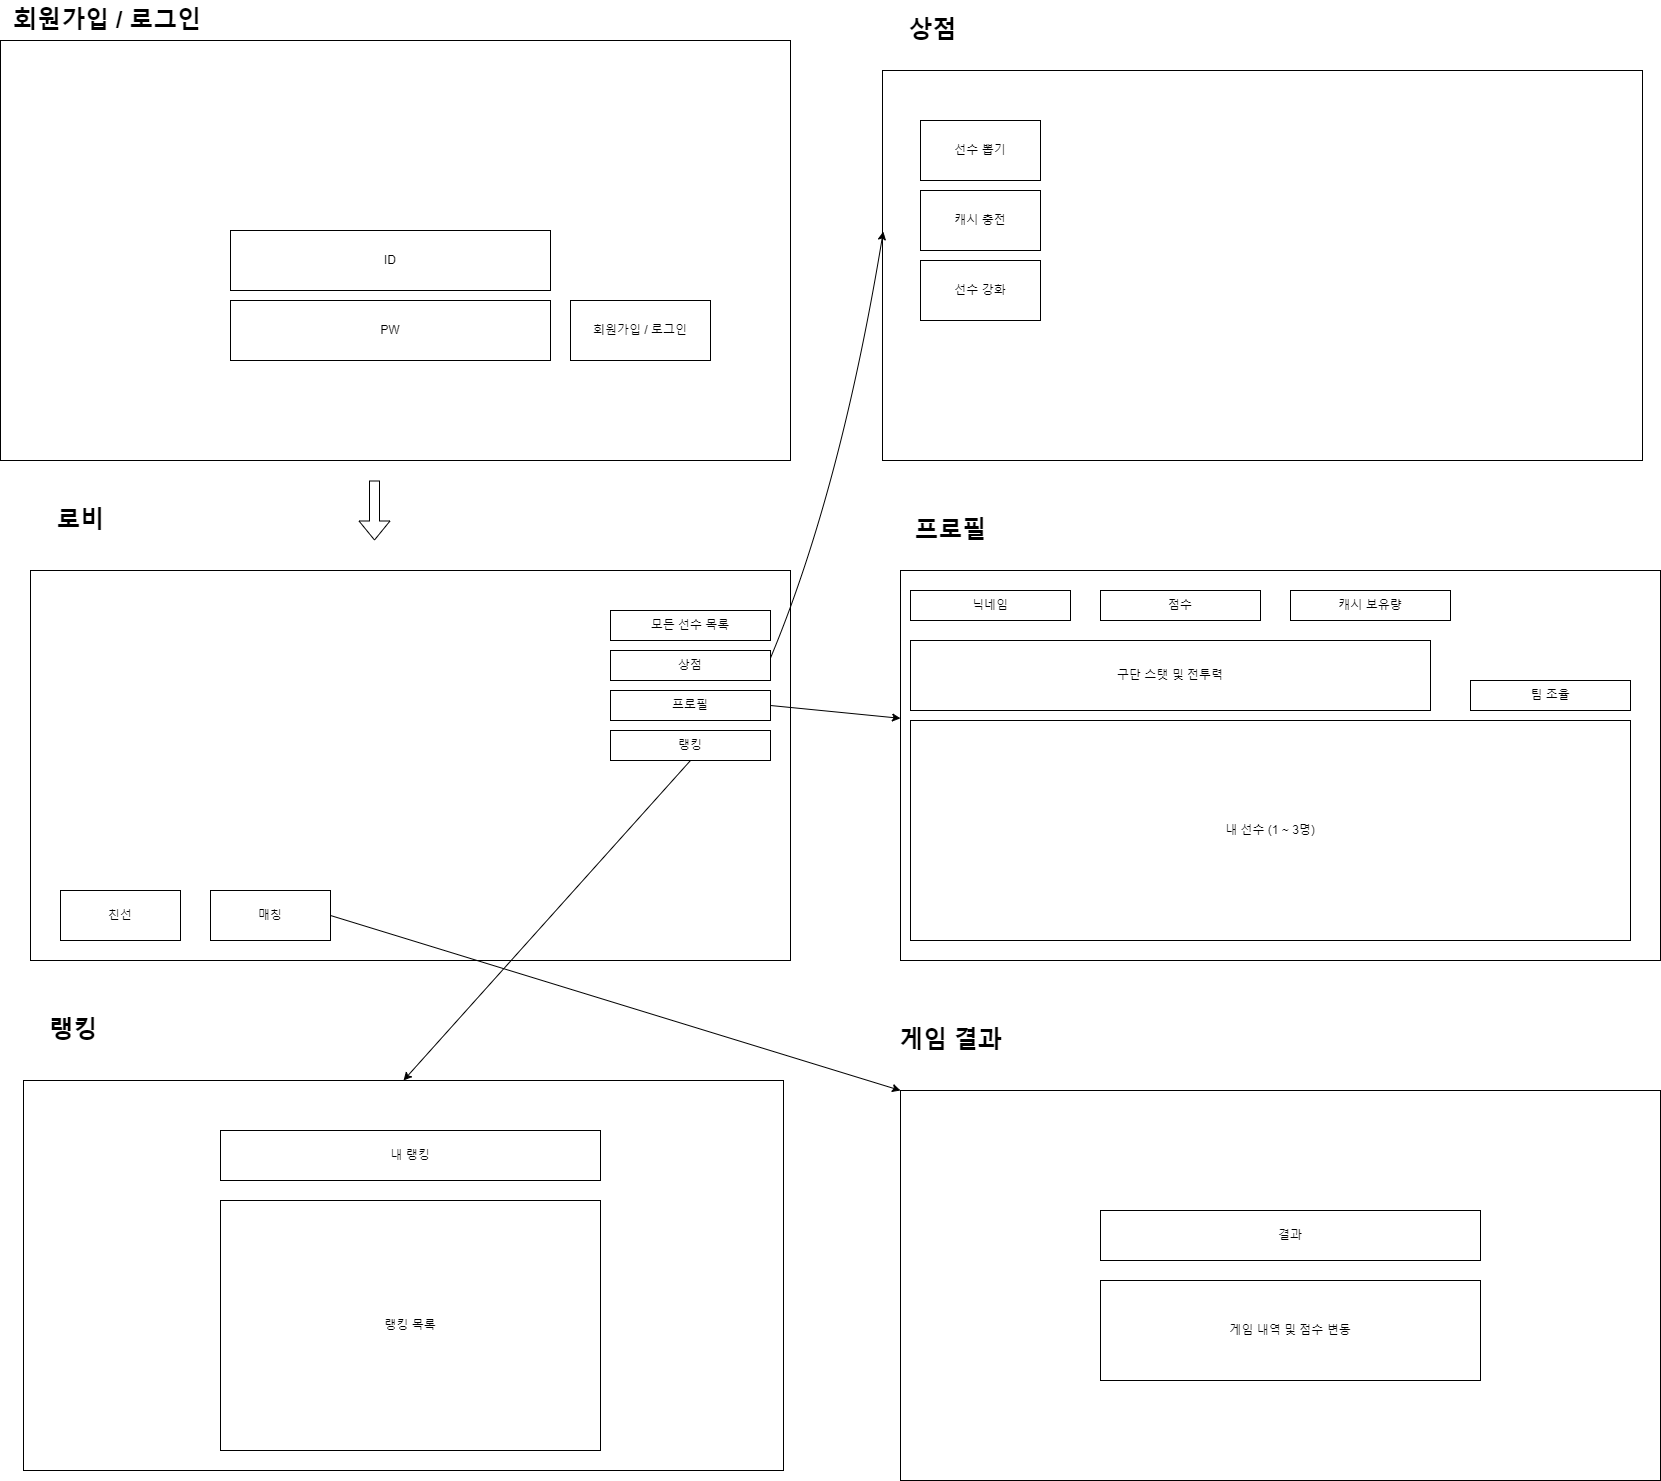

The diagram above was exported from draw.io. Its source (the exported page's mxGraphModel, read from the mxfile embedded in the PNG):
<mxGraphModel dx="1760" dy="3954" grid="1" gridSize="10" guides="1" tooltips="1" connect="1" arrows="1" fold="1" page="1" pageScale="1" pageWidth="826" pageHeight="1169" background="none" math="0" shadow="0">
  <root>
    <mxCell id="0" />
    <mxCell id="1" parent="0" />
    <mxCell id="5w-0mj-VXAfNIU_-GPcy-61" value="&amp;nbsp;&lt;span style=&quot;background-color: initial;&quot;&gt;&amp;nbsp;회원가입 / 로그인&lt;/span&gt;" style="text;strokeColor=none;fillColor=none;html=1;fontSize=24;fontStyle=1;verticalAlign=middle;align=center;" vertex="1" parent="1">
      <mxGeometry x="60" y="-2330" width="100" height="40" as="geometry" />
    </mxCell>
    <mxCell id="5w-0mj-VXAfNIU_-GPcy-62" value="" style="rounded=0;whiteSpace=wrap;html=1;" vertex="1" parent="1">
      <mxGeometry x="10" y="-2290" width="790" height="420" as="geometry" />
    </mxCell>
    <mxCell id="5w-0mj-VXAfNIU_-GPcy-64" value="PW" style="rounded=0;whiteSpace=wrap;html=1;" vertex="1" parent="1">
      <mxGeometry x="240" y="-2030" width="320" height="60" as="geometry" />
    </mxCell>
    <mxCell id="5w-0mj-VXAfNIU_-GPcy-65" value="ID" style="rounded=0;whiteSpace=wrap;html=1;" vertex="1" parent="1">
      <mxGeometry x="240" y="-2100" width="320" height="60" as="geometry" />
    </mxCell>
    <mxCell id="5w-0mj-VXAfNIU_-GPcy-66" value="회원가입 / 로그인" style="rounded=0;whiteSpace=wrap;html=1;" vertex="1" parent="1">
      <mxGeometry x="580" y="-2030" width="140" height="60" as="geometry" />
    </mxCell>
    <mxCell id="5w-0mj-VXAfNIU_-GPcy-68" value="로비" style="text;strokeColor=none;fillColor=none;html=1;fontSize=24;fontStyle=1;verticalAlign=middle;align=center;" vertex="1" parent="1">
      <mxGeometry x="40" y="-1830" width="100" height="40" as="geometry" />
    </mxCell>
    <mxCell id="5w-0mj-VXAfNIU_-GPcy-70" value="" style="rounded=0;whiteSpace=wrap;html=1;" vertex="1" parent="1">
      <mxGeometry x="40" y="-1760" width="760" height="390" as="geometry" />
    </mxCell>
    <mxCell id="5w-0mj-VXAfNIU_-GPcy-71" value="친선" style="rounded=0;whiteSpace=wrap;html=1;" vertex="1" parent="1">
      <mxGeometry x="70" y="-1440" width="120" height="50" as="geometry" />
    </mxCell>
    <mxCell id="5w-0mj-VXAfNIU_-GPcy-72" value="모든 선수 목록" style="rounded=0;whiteSpace=wrap;html=1;" vertex="1" parent="1">
      <mxGeometry x="620" y="-1720" width="160" height="30" as="geometry" />
    </mxCell>
    <mxCell id="5w-0mj-VXAfNIU_-GPcy-73" value="상점" style="rounded=0;whiteSpace=wrap;html=1;" vertex="1" parent="1">
      <mxGeometry x="620" y="-1680" width="160" height="30" as="geometry" />
    </mxCell>
    <mxCell id="5w-0mj-VXAfNIU_-GPcy-75" value="프로필" style="rounded=0;whiteSpace=wrap;html=1;" vertex="1" parent="1">
      <mxGeometry x="620" y="-1640" width="160" height="30" as="geometry" />
    </mxCell>
    <mxCell id="5w-0mj-VXAfNIU_-GPcy-77" value="" style="rounded=0;whiteSpace=wrap;html=1;" vertex="1" parent="1">
      <mxGeometry x="910" y="-1760" width="760" height="390" as="geometry" />
    </mxCell>
    <mxCell id="5w-0mj-VXAfNIU_-GPcy-78" value="프로필" style="text;strokeColor=none;fillColor=none;html=1;fontSize=24;fontStyle=1;verticalAlign=middle;align=center;" vertex="1" parent="1">
      <mxGeometry x="910" y="-1820" width="100" height="40" as="geometry" />
    </mxCell>
    <mxCell id="5w-0mj-VXAfNIU_-GPcy-79" value="" style="rounded=0;whiteSpace=wrap;html=1;" vertex="1" parent="1">
      <mxGeometry x="892" y="-2260" width="760" height="390" as="geometry" />
    </mxCell>
    <mxCell id="5w-0mj-VXAfNIU_-GPcy-80" value="상점" style="text;strokeColor=none;fillColor=none;html=1;fontSize=24;fontStyle=1;verticalAlign=middle;align=center;" vertex="1" parent="1">
      <mxGeometry x="892" y="-2320" width="100" height="40" as="geometry" />
    </mxCell>
    <mxCell id="5w-0mj-VXAfNIU_-GPcy-81" value="선수 뽑기" style="rounded=0;whiteSpace=wrap;html=1;" vertex="1" parent="1">
      <mxGeometry x="930" y="-2210" width="120" height="60" as="geometry" />
    </mxCell>
    <mxCell id="5w-0mj-VXAfNIU_-GPcy-82" value="캐시 충전" style="rounded=0;whiteSpace=wrap;html=1;" vertex="1" parent="1">
      <mxGeometry x="930" y="-2140" width="120" height="60" as="geometry" />
    </mxCell>
    <mxCell id="5w-0mj-VXAfNIU_-GPcy-83" value="닉네임" style="rounded=0;whiteSpace=wrap;html=1;" vertex="1" parent="1">
      <mxGeometry x="920" y="-1740" width="160" height="30" as="geometry" />
    </mxCell>
    <mxCell id="5w-0mj-VXAfNIU_-GPcy-84" value="점수" style="rounded=0;whiteSpace=wrap;html=1;" vertex="1" parent="1">
      <mxGeometry x="1110" y="-1740" width="160" height="30" as="geometry" />
    </mxCell>
    <mxCell id="5w-0mj-VXAfNIU_-GPcy-85" value="캐시 보유량" style="rounded=0;whiteSpace=wrap;html=1;" vertex="1" parent="1">
      <mxGeometry x="1300" y="-1740" width="160" height="30" as="geometry" />
    </mxCell>
    <mxCell id="5w-0mj-VXAfNIU_-GPcy-86" value="내 선수 (1 ~ 3명)" style="rounded=0;whiteSpace=wrap;html=1;" vertex="1" parent="1">
      <mxGeometry x="920" y="-1610" width="720" height="220" as="geometry" />
    </mxCell>
    <mxCell id="5w-0mj-VXAfNIU_-GPcy-87" value="팀 조율" style="rounded=0;whiteSpace=wrap;html=1;" vertex="1" parent="1">
      <mxGeometry x="1480" y="-1650" width="160" height="30" as="geometry" />
    </mxCell>
    <mxCell id="5w-0mj-VXAfNIU_-GPcy-88" value="구단 스탯 및 전투력" style="rounded=0;whiteSpace=wrap;html=1;" vertex="1" parent="1">
      <mxGeometry x="920" y="-1690" width="520" height="70" as="geometry" />
    </mxCell>
    <mxCell id="5w-0mj-VXAfNIU_-GPcy-89" value="랭킹" style="rounded=0;whiteSpace=wrap;html=1;" vertex="1" parent="1">
      <mxGeometry x="620" y="-1600" width="160" height="30" as="geometry" />
    </mxCell>
    <mxCell id="5w-0mj-VXAfNIU_-GPcy-90" value="랭킹" style="text;strokeColor=none;fillColor=none;html=1;fontSize=24;fontStyle=1;verticalAlign=middle;align=center;" vertex="1" parent="1">
      <mxGeometry x="33" y="-1320" width="100" height="40" as="geometry" />
    </mxCell>
    <mxCell id="5w-0mj-VXAfNIU_-GPcy-91" value="" style="rounded=0;whiteSpace=wrap;html=1;" vertex="1" parent="1">
      <mxGeometry x="33" y="-1250" width="760" height="390" as="geometry" />
    </mxCell>
    <mxCell id="5w-0mj-VXAfNIU_-GPcy-92" value="내 랭킹" style="rounded=0;whiteSpace=wrap;html=1;" vertex="1" parent="1">
      <mxGeometry x="230" y="-1200" width="380" height="50" as="geometry" />
    </mxCell>
    <mxCell id="5w-0mj-VXAfNIU_-GPcy-97" value="랭킹 목록" style="rounded=0;whiteSpace=wrap;html=1;" vertex="1" parent="1">
      <mxGeometry x="230" y="-1130" width="380" height="250" as="geometry" />
    </mxCell>
    <mxCell id="5w-0mj-VXAfNIU_-GPcy-100" value="" style="shape=flexArrow;endArrow=classic;html=1;rounded=0;" edge="1" parent="1">
      <mxGeometry width="50" height="50" relative="1" as="geometry">
        <mxPoint x="384" y="-1850" as="sourcePoint" />
        <mxPoint x="384" y="-1790" as="targetPoint" />
      </mxGeometry>
    </mxCell>
    <mxCell id="5w-0mj-VXAfNIU_-GPcy-102" value="" style="curved=1;endArrow=classic;html=1;rounded=0;exitX=1;exitY=0.25;exitDx=0;exitDy=0;entryX=0.001;entryY=0.413;entryDx=0;entryDy=0;entryPerimeter=0;" edge="1" parent="1" source="5w-0mj-VXAfNIU_-GPcy-73" target="5w-0mj-VXAfNIU_-GPcy-79">
      <mxGeometry width="50" height="50" relative="1" as="geometry">
        <mxPoint x="390" y="-1700" as="sourcePoint" />
        <mxPoint x="440" y="-1750" as="targetPoint" />
        <Array as="points">
          <mxPoint x="850" y="-1840" />
        </Array>
      </mxGeometry>
    </mxCell>
    <mxCell id="5w-0mj-VXAfNIU_-GPcy-103" value="" style="curved=1;endArrow=classic;html=1;rounded=0;exitX=1;exitY=0.5;exitDx=0;exitDy=0;entryX=0;entryY=0.379;entryDx=0;entryDy=0;entryPerimeter=0;" edge="1" parent="1" source="5w-0mj-VXAfNIU_-GPcy-75" target="5w-0mj-VXAfNIU_-GPcy-77">
      <mxGeometry width="50" height="50" relative="1" as="geometry">
        <mxPoint x="390" y="-1700" as="sourcePoint" />
        <mxPoint x="440" y="-1750" as="targetPoint" />
        <Array as="points" />
      </mxGeometry>
    </mxCell>
    <mxCell id="5w-0mj-VXAfNIU_-GPcy-104" value="" style="curved=1;endArrow=classic;html=1;rounded=0;exitX=0.5;exitY=1;exitDx=0;exitDy=0;entryX=0.5;entryY=0;entryDx=0;entryDy=0;" edge="1" parent="1" source="5w-0mj-VXAfNIU_-GPcy-89" target="5w-0mj-VXAfNIU_-GPcy-91">
      <mxGeometry width="50" height="50" relative="1" as="geometry">
        <mxPoint x="480" y="-1320" as="sourcePoint" />
        <mxPoint x="540" y="-1330" as="targetPoint" />
        <Array as="points" />
      </mxGeometry>
    </mxCell>
    <mxCell id="5w-0mj-VXAfNIU_-GPcy-110" value="게임 결과" style="text;strokeColor=none;fillColor=none;html=1;fontSize=24;fontStyle=1;verticalAlign=middle;align=center;" vertex="1" parent="1">
      <mxGeometry x="910" y="-1310" width="100" height="40" as="geometry" />
    </mxCell>
    <mxCell id="5w-0mj-VXAfNIU_-GPcy-111" value="" style="rounded=0;whiteSpace=wrap;html=1;" vertex="1" parent="1">
      <mxGeometry x="910" y="-1240" width="760" height="390" as="geometry" />
    </mxCell>
    <mxCell id="5w-0mj-VXAfNIU_-GPcy-112" value="결과" style="rounded=0;whiteSpace=wrap;html=1;" vertex="1" parent="1">
      <mxGeometry x="1110" y="-1120" width="380" height="50" as="geometry" />
    </mxCell>
    <mxCell id="5w-0mj-VXAfNIU_-GPcy-113" value="게임 내역 및 점수 변동" style="rounded=0;whiteSpace=wrap;html=1;" vertex="1" parent="1">
      <mxGeometry x="1110" y="-1050" width="380" height="100" as="geometry" />
    </mxCell>
    <mxCell id="5w-0mj-VXAfNIU_-GPcy-114" value="매칭" style="rounded=0;whiteSpace=wrap;html=1;" vertex="1" parent="1">
      <mxGeometry x="220" y="-1440" width="120" height="50" as="geometry" />
    </mxCell>
    <mxCell id="5w-0mj-VXAfNIU_-GPcy-115" value="" style="curved=1;endArrow=classic;html=1;rounded=0;exitX=1;exitY=0.5;exitDx=0;exitDy=0;entryX=0;entryY=0;entryDx=0;entryDy=0;" edge="1" parent="1" source="5w-0mj-VXAfNIU_-GPcy-114" target="5w-0mj-VXAfNIU_-GPcy-111">
      <mxGeometry width="50" height="50" relative="1" as="geometry">
        <mxPoint x="390" y="-1300" as="sourcePoint" />
        <mxPoint x="440" y="-1350" as="targetPoint" />
        <Array as="points" />
      </mxGeometry>
    </mxCell>
    <mxCell id="5w-0mj-VXAfNIU_-GPcy-116" value="선수 강화" style="rounded=0;whiteSpace=wrap;html=1;" vertex="1" parent="1">
      <mxGeometry x="930" y="-2070" width="120" height="60" as="geometry" />
    </mxCell>
  </root>
</mxGraphModel>